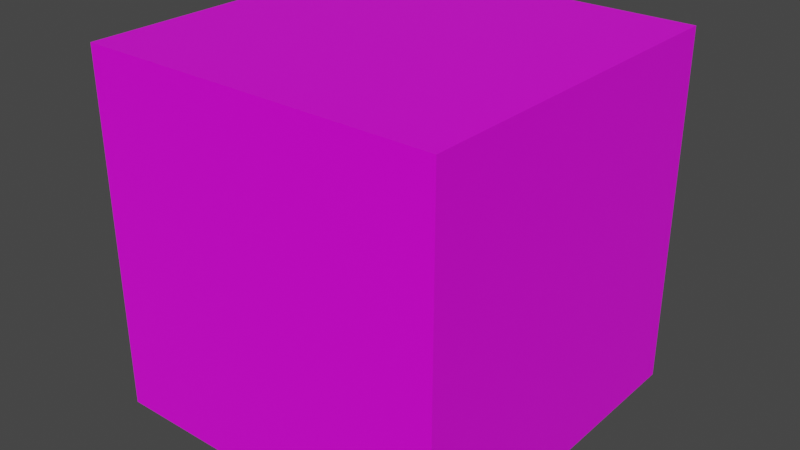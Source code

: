 # Source: built_texture.blend  (saved by Blender 2.83.19; exported with 4.5.12 LTS)
import bpy
from mathutils import Matrix  # noqa: F401  (used for matrix-valued properties, if any)

bpy.ops.wm.read_factory_settings(use_empty=True)
scene = bpy.context.scene
scene.name = 'Scene'

# ---- collections
col_collection = bpy.data.collections.new('Collection'); scene.collection.children.link(col_collection)

# ---- images (referenced by path relative to the original .blend; pixels are not part of the script)
import os
ASSET_DIR = os.environ.get("B2B_ASSET_DIR", "")  # directory of the original .blend (textures are referenced by path, not embedded)
HERE = os.path.dirname(os.path.abspath(__file__))  # packed textures are extracted next to this script under _unpacked/

def load_image(name, relpath, width, height, colorspace="sRGB"):
    """Load a texture the original file referenced (path relative to the .blend, or extracted next to this script)."""
    p = next((c for c in (os.path.join(HERE, relpath), os.path.join(ASSET_DIR, relpath)) if relpath and os.path.exists(c)), "")
    if p:
        img = bpy.data.images.load(p, check_existing=True)
        img.name = name
    else:  # same state as the original file: an image datablock whose file is absent (Cycles renders it pink)
        img = bpy.data.images.new(name, width, height)
        img.source = "FILE"
        img.filepath = "//" + (relpath or name)
    img.colorspace_settings.name = colorspace
    return img
img_rusty_jpg = load_image('rusty.jpg', 'rusty.jpg', 1024, 1024, 'sRGB')

# ---- materials (node trees are filled in below, after node groups)
mat_material = bpy.data.materials.new('Material')
mat_material.alpha_threshold = 0.0
mat_material.use_transparent_shadow = False
mat_material.line_color = (0.0, 0.0, 0.0, 1.0)

# ---- material node trees
mat_material.use_nodes = True; mat_material.node_tree.nodes.clear()
_N = mat_material.node_tree.nodes; _L = mat_material.node_tree.links
n0 = _N.new('ShaderNodeOutputMaterial'); n0.name = 'Material Output'; n0.location = (300, 300)
n1 = _N.new('ShaderNodeBsdfPrincipled'); n1.name = 'Principled BSDF'; n1.location = (10, 300)
n1.distribution = 'GGX'
n1.subsurface_method = 'BURLEY'
n1.inputs[2].default_value = 0.4
n1.inputs[3].default_value = 1.45
n1.inputs[27].default_value = (0.0, 0.0, 0.0, 1.0)
n1.inputs[28].default_value = 1.0
n2 = _N.new('ShaderNodeTexImage'); n2.name = 'Image Texture.001'; n2.location = (-506, 231)
n2.image = img_rusty_jpg
_L.new(n1.outputs[0], n0.inputs[0])
_L.new(n2.outputs[0], n1.inputs[0])
n0.is_active_output = True

# ---- world
world_world = bpy.data.worlds.new('World'); scene.world = world_world
world_world.use_nodes = True; world_world.node_tree.nodes.clear()
_N = world_world.node_tree.nodes; _L = world_world.node_tree.links
n0 = _N.new('ShaderNodeOutputWorld'); n0.name = 'World Output'; n0.location = (300, 300)
n1 = _N.new('ShaderNodeBackground'); n1.name = 'Background'; n1.location = (10, 300)
n1.inputs[0].default_value = (0.05088, 0.05088, 0.05088, 1.0)
_L.new(n1.outputs[0], n0.inputs[0])
n0.is_active_output = True
world_world.color = (0.05088, 0.05088, 0.05088)
world_world.use_sun_shadow = False
world_world.sun_shadow_jitter_overblur = 0.0

# ---- meshes
me_cube = bpy.data.meshes.new('Cube')
me_cube.from_pydata([(1.0, 1.0, 1.0), (1.0, 1.0, -1.0), (1.0, -1.0, 1.0), (1.0, -1.0, -1.0), (-1.0, 1.0, 1.0), (-1.0, 1.0, -1.0), (-1.0, -1.0, 1.0), (-1.0, -1.0, -1.0)], [], [(0, 4, 6, 2), (3, 2, 6, 7), (7, 6, 4, 5), (5, 1, 3, 7), (1, 0, 2, 3), (5, 4, 0, 1)])
_uv = me_cube.uv_layers.new(name='UVMap')
_uv.uv.foreach_set('vector', [0.665, 0.49, 0.9517, 0.5, 0.9417, 0.75, 0.665, 0.75, 0.3383, 0.75, 0.665, 0.75, 0.5117, 1.0, 0.3383, 1.0, 0.3383, 0.0, 0.5117, 0.0, 0.9662, 0.25, 0.3383, 0.25, 0.01167, 0.5, 0.3383, 0.5, 0.3383, 0.75, 0.01167, 0.75, 0.3383, 0.5, 0.665, 0.49, 0.665, 0.75, 0.3383, 0.75, 0.3383, 0.25, 0.9662, 0.25, 0.665, 0.49, 0.3383, 0.5])
me_cube.materials.append(mat_material)
me_cube.use_remesh_preserve_volume = False
me_cube.use_remesh_preserve_attributes = False
me_cube.use_mirror_vertex_groups = False
me_cube.update()

# ---- objects
ob_cube = bpy.data.objects.new('Cube', me_cube)

# ---- transforms, parenting, visibility, modifiers, constraints
ob_cube.location = (0.0, 0.0, 0.0)
ob_cube.lock_rotations_4d = False
ob_cube.empty_display_type = 'ARROWS'
ob_cube.lineart.crease_threshold = 0.0

# ---- collection membership
col_collection.objects.link(ob_cube)

# ---- scene / render settings (as saved in the file)
scene.frame_start = 1; scene.frame_end = 250; scene.frame_set(1)
scene.render.engine = 'BLENDER_EEVEE_NEXT'
scene.cycles.use_denoising = False
scene.cycles.samples = 128
scene.cycles.sampling_pattern = 'TABULATED_SOBOL'
scene.cycles.use_adaptive_sampling = False
scene.cycles.use_light_tree = False
scene.view_settings.view_transform = 'Filmic'
bpy.context.view_layer.update()

# ---- added for rendering (the .blend has no active camera and no usable light): camera, sun
cam_auto = bpy.data.cameras.new('AutoCamera')
cam_auto.lens = 50.0
cam_auto.sensor_width = 36.0
cam_auto.clip_end = 1000.0
ob_auto_camera = bpy.data.objects.new('AutoCamera', cam_auto)
scene.collection.objects.link(ob_auto_camera)
ob_auto_camera.location = (3.20507, -3.84609, 2.56406)
ob_auto_camera.rotation_euler = (1.09748, -7.21219e-08, 0.694738)
scene.camera = ob_auto_camera
light_auto_sun = bpy.data.lights.new('AutoSun', 'SUN')
light_auto_sun.energy = 3.0
light_auto_sun.angle = 0.0523599
ob_auto_sun = bpy.data.objects.new('AutoSun', light_auto_sun)
scene.collection.objects.link(ob_auto_sun)
ob_auto_sun.rotation_euler = (0.872665, 0.174533, 0.523599)
bpy.context.view_layer.update()
